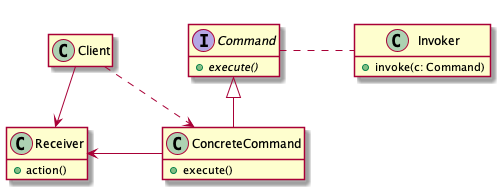

The diagram above was rendered by PlantUML. Its source (embedded in the PNG):
@startuml

skinparam nodesep 75
skinparam ranksep 50
hide empty members

together {

  class Client

  interface Command {
    + {abstract} execute()
  }

  class Invoker {
    + invoke(c: Command)
  }

  Command . Invoker
  Command .[hidden] Client

}

class Receiver {
  + action()
}

class ConcreteCommand {
  + execute()
}

Command <|-- ConcreteCommand
Receiver <- ConcreteCommand

Client .> ConcreteCommand
Client --> Receiver

@enduml